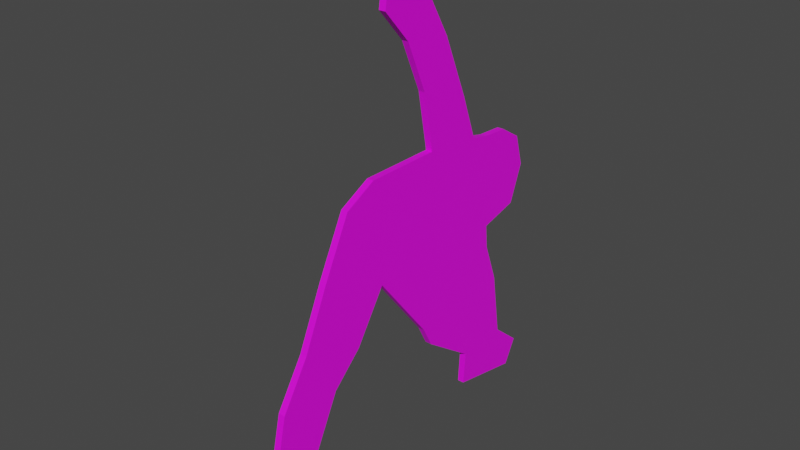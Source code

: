 # Source: Models.blend  (saved by Blender 2.93.21; exported with 4.5.12 LTS)
import bpy
from mathutils import Matrix  # noqa: F401  (used for matrix-valued properties, if any)

bpy.ops.wm.read_factory_settings(use_empty=True)
scene = bpy.context.scene
scene.name = 'Scene'

# ---- collections
col_collection = bpy.data.collections.new('Collection'); scene.collection.children.link(col_collection)

# ---- images (referenced by path relative to the original .blend; pixels are not part of the script)
import os
ASSET_DIR = os.environ.get("B2B_ASSET_DIR", "")  # directory of the original .blend (textures are referenced by path, not embedded)
HERE = os.path.dirname(os.path.abspath(__file__))  # packed textures are extracted next to this script under _unpacked/

def load_image(name, relpath, width, height, colorspace="sRGB"):
    """Load a texture the original file referenced (path relative to the .blend, or extracted next to this script)."""
    p = next((c for c in (os.path.join(HERE, relpath), os.path.join(ASSET_DIR, relpath)) if relpath and os.path.exists(c)), "")
    if p:
        img = bpy.data.images.load(p, check_existing=True)
        img.name = name
    else:  # same state as the original file: an image datablock whose file is absent (Cycles renders it pink)
        img = bpy.data.images.new(name, width, height)
        img.source = "FILE"
        img.filepath = "//" + (relpath or name)
    img.colorspace_settings.name = colorspace
    return img
img_tourist1_png = load_image('tourist1.png', 'tourist1.png', 1024, 1024, 'sRGB')
img_tourist1_png_001 = load_image('tourist1.png.001', 'tourist1.png', 1024, 1024, 'Non-Color')

# ---- materials (node trees are filled in below, after node groups)
mat_tourist1 = bpy.data.materials.new('tourist1')
mat_tourist1.surface_render_method = 'BLENDED'
mat_tourist1.blend_method = 'BLEND'
mat_tourist1.use_transparent_shadow = False
mat_tourist1.roughness = 0.5
mat_material_001 = bpy.data.materials.new('Material.001')
mat_material_001.use_transparent_shadow = False

# ---- material node trees
mat_tourist1.use_nodes = True; mat_tourist1.node_tree.nodes.clear()
_N = mat_tourist1.node_tree.nodes; _L = mat_tourist1.node_tree.links
n0 = _N.new('ShaderNodeBsdfPrincipled'); n0.name = 'Principled BSDF'; n0.location = (10, 300)
n0.distribution = 'GGX'
n0.subsurface_method = 'BURLEY'
n0.inputs[3].default_value = 1.45
n0.inputs[27].default_value = (0.0, 0.0, 0.0, 1.0)
n0.inputs[28].default_value = 1.0
n1 = _N.new('ShaderNodeOutputMaterial'); n1.name = 'Material Output'; n1.location = (300, 300)
n2 = _N.new('ShaderNodeNormalMap'); n2.name = 'Normal Map'; n2.location = (-300, -300)
n2.label = 'Normal/Map'
n2.inputs[0].default_value = 0.0
n3 = _N.new('ShaderNodeTexImage'); n3.name = 'Image Texture'; n3.location = (-300, 600)
n3.image = img_tourist1_png
n3.extension = 'EXTEND'
n4 = _N.new('ShaderNodeTexCoord'); n4.name = 'Texture Coordinate'; n4.location = (-1500, 300)
n4.label = 'Texture Coords'
n5 = _N.new('ShaderNodeMapping'); n5.name = 'Mapping'; n5.location = (-600, 600)
n5.vector_type = 'TEXTURE'
n6 = _N.new('ShaderNodeTexImage'); n6.name = 'Image Texture.001'; n6.location = (-300, 0)
n6.image = img_tourist1_png_001
n7 = _N.new('ShaderNodeMapping'); n7.name = 'Mapping.001'; n7.location = (-600, 0)
n7.vector_type = 'TEXTURE'
_L.new(n0.outputs[0], n1.inputs[0])
_L.new(n2.outputs[0], n0.inputs[5])
_L.new(n3.outputs[0], n0.inputs[0])
_L.new(n5.outputs[0], n3.inputs[0])
_L.new(n4.outputs[2], n5.inputs[0])
_L.new(n6.outputs[1], n0.inputs[4])
_L.new(n7.outputs[0], n6.inputs[0])
_L.new(n4.outputs[2], n7.inputs[0])
n1.is_active_output = True
mat_material_001.use_nodes = True; mat_material_001.node_tree.nodes.clear()
_N = mat_material_001.node_tree.nodes; _L = mat_material_001.node_tree.links
n0 = _N.new('ShaderNodeBsdfPrincipled'); n0.name = 'Principled BSDF'; n0.location = (10, 300)
n0.distribution = 'GGX'
n0.subsurface_method = 'BURLEY'
n0.inputs[3].default_value = 1.45
n0.inputs[27].default_value = (0.0, 0.0, 0.0, 1.0)
n0.inputs[28].default_value = 1.0
n1 = _N.new('ShaderNodeOutputMaterial'); n1.name = 'Material Output'; n1.location = (300, 300)
_L.new(n0.outputs[0], n1.inputs[0])
n1.is_active_output = True

# ---- world
world_world = bpy.data.worlds.new('World'); scene.world = world_world
world_world.use_nodes = True; world_world.node_tree.nodes.clear()
_N = world_world.node_tree.nodes; _L = world_world.node_tree.links
n0 = _N.new('ShaderNodeOutputWorld'); n0.name = 'World Output'; n0.location = (300, 300)
n1 = _N.new('ShaderNodeBackground'); n1.name = 'Background'; n1.location = (10, 300)
n1.inputs[0].default_value = (0.05088, 0.05088, 0.05088, 1.0)
_L.new(n1.outputs[0], n0.inputs[0])
n0.is_active_output = True
world_world.color = (0.05088, 0.05088, 0.05088)
world_world.use_sun_shadow = False
world_world.sun_shadow_jitter_overblur = 0.0

# ---- meshes
me_tourist1 = bpy.data.meshes.new('tourist1')
me_tourist1.from_pydata([(-0.06326, 1.002, -2.196e-08), (-0.4193, 0.002345, -2.196e-08), (-0.2459, 0.002345, -2.196e-08), (0.3408, 0.002345, -2.196e-08), (0.05564, 0.6251, -2.196e-08), (0.03202, 0.7488, -2.196e-08), (-0.01555, 0.8556, -2.196e-08), (-0.076, 0.9223, -2.196e-08), (0.007738, 0.9855, -2.196e-08), (0.09369, 0.8404, -2.196e-08), (0.1515, 0.7069, -2.196e-08), (0.1873, 0.6106, -2.196e-08), (0.2303, 0.6011, -2.196e-08), (0.2887, 0.5977, -2.196e-08), (0.3393, 0.5666, -2.196e-08), (0.3594, 0.4976, -2.196e-08), (0.3285, 0.4177, -2.196e-08), (0.2415, 0.3959, -2.196e-08), (0.2463, 0.3445, -2.196e-08), (0.279, 0.2564, -2.196e-08), (0.3013, 0.1132, -2.196e-08), (0.3694, 0.056, -2.196e-08), (0.1783, 0.0368, -2.196e-08), (0.1828, 0.1086, -2.196e-08), (0.06158, 0.195, -2.196e-08), (0.0378, 0.2407, -2.196e-08), (-0.09008, 0.4022, -2.196e-08), (-0.1584, 0.2967, -2.196e-08), (-0.2236, 0.2357, -2.196e-08), (-0.2881, 0.1056, -2.196e-08), (-0.2292, 0.03549, -2.196e-08), (-0.4278, 0.07265, -2.196e-08), (-0.3809, 0.1462, -2.196e-08), (-0.3563, 0.2533, -2.196e-08), (-0.2965, 0.3477, -2.196e-08), (-0.2415, 0.4684, -2.196e-08), (-0.1806, 0.5894, -2.196e-08), (-0.1115, 0.625, -2.196e-08), (0.1515, 0.7069, 0.01436), (0.05564, 0.6251, 0.01436), (-0.01555, 0.8556, 0.01436), (0.007738, 0.9855, 0.01436), (0.09369, 0.8404, 0.01436), (0.03202, 0.7488, 0.01436), (0.1873, 0.6106, 0.01436), (-0.076, 0.9223, 0.01436), (-0.4193, 0.002345, 0.01436), (-0.2459, 0.002345, 0.01436), (-0.06326, 1.002, 0.01436), (0.2303, 0.6011, 0.01436), (0.2887, 0.5977, 0.01436), (0.3393, 0.5666, 0.01436), (0.3594, 0.4976, 0.01436), (0.3285, 0.4177, 0.01436), (0.2415, 0.3959, 0.01436), (0.2463, 0.3445, 0.01436), (0.279, 0.2564, 0.01436), (0.3013, 0.1132, 0.01436), (0.3694, 0.056, 0.01436), (0.3408, 0.002345, 0.01436), (0.1783, 0.0368, 0.01436), (0.1828, 0.1086, 0.01436), (0.06158, 0.195, 0.01436), (0.0378, 0.2407, 0.01436), (-0.09008, 0.4022, 0.01436), (-0.1584, 0.2967, 0.01436), (-0.2236, 0.2357, 0.01436), (-0.2881, 0.1056, 0.01436), (-0.2292, 0.03549, 0.01436), (-0.4278, 0.07265, 0.01436), (-0.3809, 0.1462, 0.01436), (-0.3563, 0.2533, 0.01436), (-0.2965, 0.3477, 0.01436), (-0.2415, 0.4684, 0.01436), (-0.1806, 0.5894, 0.01436), (-0.1115, 0.625, 0.01436)], [], [(10, 5, 9), (9, 6, 8), (3, 20, 21), (8, 6, 7), (8, 7, 0), (5, 6, 9), (11, 4, 10), (4, 5, 10), (4, 26, 37), (37, 26, 36), (36, 26, 35), (34, 28, 33), (33, 29, 32), (28, 29, 33), (35, 27, 34), (26, 27, 35), (12, 17, 11), (11, 17, 4), (14, 15, 13), (13, 17, 12), (15, 17, 13), (16, 17, 15), (32, 29, 31), (31, 29, 1), (1, 29, 2), (2, 29, 30), (34, 27, 28), (20, 23, 19), (19, 24, 18), (23, 24, 19), (18, 25, 17), (17, 26, 4), (25, 18, 24), (26, 17, 25), (23, 20, 22), (22, 20, 3), (38, 42, 43), (42, 41, 40), (59, 58, 57), (41, 45, 40), (41, 48, 45), (43, 42, 40), (44, 38, 39), (39, 38, 43), (39, 75, 64), (75, 74, 64), (74, 73, 64), (72, 71, 66), (71, 70, 67), (66, 71, 67), (73, 72, 65), (64, 73, 65), (49, 44, 54), (44, 39, 54), (51, 50, 52), (50, 49, 54), (52, 50, 54), (53, 52, 54), (70, 69, 67), (69, 46, 67), (46, 47, 67), (47, 68, 67), (72, 66, 65), (57, 56, 61), (56, 55, 62), (61, 56, 62), (55, 54, 63), (54, 39, 64), (63, 62, 55), (64, 63, 54), (61, 60, 57), (60, 59, 57), (9, 8, 41, 42), (34, 33, 71, 72), (22, 3, 59, 60), (10, 9, 42, 38), (35, 34, 72, 73), (23, 22, 60, 61), (11, 10, 38, 44), (36, 35, 73, 74), (24, 23, 61, 62), (12, 11, 44, 49), (37, 36, 74, 75), (25, 24, 62, 63), (13, 12, 49, 50), (4, 37, 75, 39), (26, 25, 63, 64), (14, 13, 50, 51), (27, 26, 64, 65), (15, 14, 51, 52), (1, 2, 47, 46), (28, 27, 65, 66), (16, 15, 52, 53), (29, 28, 66, 67), (17, 16, 53, 54), (5, 4, 39, 43), (30, 29, 67, 68), (18, 17, 54, 55), (6, 5, 43, 40), (2, 30, 68, 47), (19, 18, 55, 56), (7, 6, 40, 45), (31, 1, 46, 69), (20, 19, 56, 57), (0, 7, 45, 48), (32, 31, 69, 70), (21, 20, 57, 58), (8, 0, 48, 41), (33, 32, 70, 71), (3, 21, 58, 59)])
me_tourist1.polygons.foreach_set('use_smooth', [True] * 110)
me_tourist1.polygons.foreach_set('material_index', [1, 1, 1, 1, 1, 1, 1, 1, 1, 1, 1, 1, 1, 1, 1, 1, 1, 1, 1, 1, 1, 1, 1, 1, 1, 1, 1, 1, 1, 1, 1, 1, 1, 1, 1, 1, 0, 0, 0, 0, 0, 0, 0, 0, 0, 0, 0, 0, 0, 0, 0, 0, 0, 0, 0, 0, 0, 0, 0, 0, 0, 0, 0, 0, 0, 0, 0, 0, 0, 0, 0, 0, 0, 0, 0, 0, 0, 0, 0, 0, 0, 0, 0, 0, 0, 0, 0, 0, 0, 0, 0, 0, 0, 0, 0, 0, 0, 0, 0, 0, 0, 0, 0, 0, 0, 0, 0, 0, 0, 0])
_k = set([(0, 7), (0, 8), (0, 48), (1, 2), (1, 31), (1, 46), (2, 30), (2, 47), (3, 21), (3, 22), (3, 59), (4, 5), (4, 37), (4, 39), (5, 6), (5, 43), (6, 7), (6, 40), (7, 45), (8, 9), (8, 41), (9, 10), (9, 42), (10, 11), (10, 38), (11, 12), (11, 44), (12, 13), (12, 49), (13, 14), (13, 50), (14, 15), (14, 51), (15, 16), (15, 52), (16, 17), (16, 53), (17, 18), (17, 54), (18, 19), (18, 55), (19, 20), (19, 56), (20, 21), (20, 57), (21, 58), (22, 23), (22, 60), (23, 24), (23, 61), (24, 25), (24, 62), (25, 26), (25, 63), (26, 27), (26, 64), (27, 28), (27, 65), (28, 29), (28, 66), (29, 30), (29, 67), (30, 68), (31, 32), (31, 69), (32, 33), (32, 70), (33, 34), (33, 71), (34, 35), (34, 72), (35, 36), (35, 73), (36, 37), (36, 74), (37, 75), (38, 42), (38, 44), (39, 43), (39, 75), (40, 43), (40, 45), (41, 42), (41, 48), (44, 49), (45, 48), (46, 47), (46, 69), (47, 68), (49, 50), (50, 51), (51, 52), (52, 53), (53, 54), (54, 55), (55, 56), (56, 57), (57, 58), (58, 59), (59, 60), (60, 61), (61, 62), (62, 63), (63, 64), (64, 65), (65, 66), (66, 67), (67, 68), (69, 70), (70, 71), (71, 72), (72, 73), (73, 74), (74, 75)])
me_tourist1.attributes.new('sharp_edge', 'BOOLEAN', 'EDGE').data.foreach_set('value', [ (min(e.vertices), max(e.vertices)) in _k for e in me_tourist1.edges])
_uv = me_tourist1.uv_layers.new(name='UVMap')
_uv.uv.foreach_set('vector', [0.6515, 0.7046, 0.532, 0.7464, 0.5937, 0.838, 0.5937, 0.838, 0.4845, 0.8533, 0.5077, 0.9831, 0.8408, 0.0, 0.8013, 0.1109, 0.8694, 0.05365, 0.5077, 0.9831, 0.4845, 0.8533, 0.424, 0.9199, 0.5077, 0.9831, 0.424, 0.9199, 0.4367, 1.0, 0.532, 0.7464, 0.4845, 0.8533, 0.5937, 0.838, 0.6873, 0.6082, 0.5556, 0.6228, 0.6515, 0.7046, 0.5556, 0.6228, 0.532, 0.7464, 0.6515, 0.7046, 0.5556, 0.6228, 0.4099, 0.3999, 0.3885, 0.6227, 0.3885, 0.6227, 0.4099, 0.3999, 0.3194, 0.587, 0.3194, 0.587, 0.4099, 0.3999, 0.2585, 0.466, 0.2035, 0.3453, 0.2764, 0.2334, 0.1437, 0.251, 0.1437, 0.251, 0.2119, 0.1033, 0.1191, 0.1438, 0.2764, 0.2334, 0.2119, 0.1033, 0.1437, 0.251, 0.2585, 0.466, 0.3416, 0.2943, 0.2035, 0.3453, 0.4099, 0.3999, 0.3416, 0.2943, 0.2585, 0.466, 0.7303, 0.5987, 0.7415, 0.3936, 0.6873, 0.6082, 0.6873, 0.6082, 0.7415, 0.3936, 0.5556, 0.6228, 0.8393, 0.5642, 0.8594, 0.4953, 0.7887, 0.5954, 0.7887, 0.5954, 0.7415, 0.3936, 0.7303, 0.5987, 0.8594, 0.4953, 0.7415, 0.3936, 0.7887, 0.5954, 0.8285, 0.4153, 0.7415, 0.3936, 0.8594, 0.4953, 0.1191, 0.1438, 0.2119, 0.1033, 0.07218, 0.07031, 0.07218, 0.07031, 0.2119, 0.1033, 0.08074, 0.0, 0.08074, 0.0, 0.2119, 0.1033, 0.2541, 0.0, 0.2541, 0.0, 0.2119, 0.1033, 0.2708, 0.03314, 0.2035, 0.3453, 0.3416, 0.2943, 0.2764, 0.2334, 0.8013, 0.1109, 0.6828, 0.1063, 0.779, 0.254, 0.779, 0.254, 0.5616, 0.1927, 0.7463, 0.3422, 0.6828, 0.1063, 0.5616, 0.1927, 0.779, 0.254, 0.7463, 0.3422, 0.5378, 0.2384, 0.7415, 0.3936, 0.7415, 0.3936, 0.4099, 0.3999, 0.5556, 0.6228, 0.5378, 0.2384, 0.7463, 0.3422, 0.5616, 0.1927, 0.4099, 0.3999, 0.7415, 0.3936, 0.5378, 0.2384, 0.6828, 0.1063, 0.8013, 0.1109, 0.6783, 0.03446, 0.6783, 0.03446, 0.8013, 0.1109, 0.8408, 0.0, 0.6515, 0.7046, 0.5937, 0.838, 0.532, 0.7464, 0.5937, 0.838, 0.5077, 0.9831, 0.4845, 0.8533, 0.8408, 0.0, 0.8694, 0.05365, 0.8013, 0.1109, 0.5077, 0.9831, 0.424, 0.9199, 0.4845, 0.8533, 0.5077, 0.9831, 0.4367, 1.0, 0.424, 0.9199, 0.532, 0.7464, 0.5937, 0.838, 0.4845, 0.8533, 0.6873, 0.6082, 0.6515, 0.7046, 0.5556, 0.6228, 0.5556, 0.6228, 0.6515, 0.7046, 0.532, 0.7464, 0.5556, 0.6228, 0.3885, 0.6227, 0.4099, 0.3999, 0.3885, 0.6227, 0.3194, 0.587, 0.4099, 0.3999, 0.3194, 0.587, 0.2585, 0.466, 0.4099, 0.3999, 0.2035, 0.3453, 0.1437, 0.251, 0.2764, 0.2334, 0.1437, 0.251, 0.1191, 0.1438, 0.2119, 0.1033, 0.2764, 0.2334, 0.1437, 0.251, 0.2119, 0.1033, 0.2585, 0.466, 0.2035, 0.3453, 0.3416, 0.2943, 0.4099, 0.3999, 0.2585, 0.466, 0.3416, 0.2943, 0.7303, 0.5987, 0.6873, 0.6082, 0.7415, 0.3936, 0.6873, 0.6082, 0.5556, 0.6228, 0.7415, 0.3936, 0.8393, 0.5642, 0.7887, 0.5954, 0.8594, 0.4953, 0.7887, 0.5954, 0.7303, 0.5987, 0.7415, 0.3936, 0.8594, 0.4953, 0.7887, 0.5954, 0.7415, 0.3936, 0.8285, 0.4153, 0.8594, 0.4953, 0.7415, 0.3936, 0.1191, 0.1438, 0.07218, 0.07031, 0.2119, 0.1033, 0.07218, 0.07031, 0.08074, 0.0, 0.2119, 0.1033, 0.08074, 0.0, 0.2541, 0.0, 0.2119, 0.1033, 0.2541, 0.0, 0.2708, 0.03314, 0.2119, 0.1033, 0.2035, 0.3453, 0.2764, 0.2334, 0.3416, 0.2943, 0.8013, 0.1109, 0.779, 0.254, 0.6828, 0.1063, 0.779, 0.254, 0.7463, 0.3422, 0.5616, 0.1927, 0.6828, 0.1063, 0.779, 0.254, 0.5616, 0.1927, 0.7463, 0.3422, 0.7415, 0.3936, 0.5378, 0.2384, 0.7415, 0.3936, 0.5556, 0.6228, 0.4099, 0.3999, 0.5378, 0.2384, 0.5616, 0.1927, 0.7463, 0.3422, 0.4099, 0.3999, 0.5378, 0.2384, 0.7415, 0.3936, 0.6828, 0.1063, 0.6783, 0.03446, 0.8013, 0.1109, 0.6783, 0.03446, 0.8408, 0.0, 0.8013, 0.1109, 0.838, 0.9848, 0.9831, 0.9848, 0.9831, 0.9992, 0.838, 0.9992, 0.3453, 0.9848, 0.251, 0.9848, 0.251, 0.9992, 0.3453, 0.9992, 0.7075, 0.9848, 0.87, 0.9848, 0.87, 0.9992, 0.7075, 0.9992, 0.7046, 0.9848, 0.838, 0.9848, 0.838, 0.9992, 0.7046, 0.9992, 0.466, 0.9848, 0.3453, 0.9848, 0.3453, 0.9992, 0.466, 0.9992, 0.1063, 0.9848, 0.03446, 0.9848, 0.03446, 0.9992, 0.1063, 0.9992, 0.6082, 0.9848, 0.7046, 0.9848, 0.7046, 0.9992, 0.6082, 0.9992, 0.587, 0.9848, 0.466, 0.9848, 0.466, 0.9992, 0.587, 0.9992, 0.5908, 0.9848, 0.712, 0.9848, 0.712, 0.9992, 0.5908, 0.9992, 0.7595, 0.9848, 0.7165, 0.9848, 0.7165, 0.9992, 0.7595, 0.9992, 0.4177, 0.9848, 0.3486, 0.9848, 0.3486, 0.9992, 0.4177, 0.9992, 0.2384, 0.9848, 0.1927, 0.9848, 0.1927, 0.9992, 0.2384, 0.9992, 0.8179, 0.9848, 0.7595, 0.9848, 0.7595, 0.9992, 0.8179, 0.9992, 0.5849, 0.9848, 0.4177, 0.9848, 0.4177, 0.9992, 0.5849, 0.9992, 0.3999, 0.9848, 0.2384, 0.9848, 0.2384, 0.9992, 0.3999, 0.9992, 0.8685, 0.9848, 0.8179, 0.9848, 0.8179, 0.9992, 0.8685, 0.9992, 0.2943, 0.9848, 0.3999, 0.9848, 0.3999, 0.9992, 0.2943, 0.9992, 0.4953, 0.9848, 0.5642, 0.9848, 0.5642, 0.9992, 0.4953, 0.9992, 0.11, 0.9848, 0.2833, 0.9848, 0.2833, 0.9992, 0.11, 0.9992, 0.3056, 0.9848, 0.3708, 0.9848, 0.3708, 0.9992, 0.3056, 0.9992, 0.4153, 0.9848, 0.4953, 0.9848, 0.4953, 0.9992, 0.4153, 0.9992, 0.1033, 0.9848, 0.2334, 0.9848, 0.2334, 0.9992, 0.1033, 0.9992, 0.7707, 0.9848, 0.8577, 0.9848, 0.8577, 0.9992, 0.7707, 0.9992, 0.7464, 0.9848, 0.6228, 0.9848, 0.6228, 0.9992, 0.7464, 0.9992, 0.03314, 0.9848, 0.1033, 0.9848, 0.1033, 0.9992, 0.03314, 0.9992, 0.3422, 0.9848, 0.3936, 0.9848, 0.3936, 0.9992, 0.3422, 0.9992, 0.8533, 0.9848, 0.7464, 0.9848, 0.7464, 0.9992, 0.8533, 0.9992, -5.96e-08, 0.9848, 0.03314, 0.9848, 0.03314, 0.9992, -5.96e-08, 0.9992, 0.254, 0.9848, 0.3422, 0.9848, 0.3422, 0.9992, 0.254, 0.9992, 0.9199, 0.9848, 0.8533, 0.9848, 0.8533, 0.9992, 0.9199, 0.9992, 0.07031, 0.9848, -5.96e-08, 0.9848, -5.96e-08, 0.9992, 0.07031, 0.9992, 0.1109, 0.9848, 0.254, 0.9848, 0.254, 0.9992, 0.1109, 0.9992, 1.0, 0.9848, 0.9199, 0.9848, 0.9199, 0.9992, 1.0, 0.9992, 0.1438, 0.9848, 0.07031, 0.9848, 0.07031, 0.9992, 0.1438, 0.9992, 0.8986, 0.9848, 0.8305, 0.9848, 0.8305, 0.9992, 0.8986, 0.9992, 0.537, 0.9848, 0.466, 0.9848, 0.466, 0.9992, 0.537, 0.9992, 0.251, 0.9848, 0.1438, 0.9848, 0.1438, 0.9992, 0.251, 0.9992, -5.96e-08, 0.9848, 0.05365, 0.9848, 0.05365, 0.9992, -5.96e-08, 0.9992])
me_tourist1.materials.append(mat_tourist1)
me_tourist1.materials.append(mat_material_001)
me_tourist1.use_remesh_fix_poles = True
me_tourist1.use_remesh_preserve_attributes = False
me_tourist1.update()
me_tourist1.normals_split_custom_set([tuple(v) for v in zip(*[iter([2.721e-15, 0.0, -1.0, 2.496e-15, 0.0, -1.0, 0.0, 0.0, -1.0, 0.0, 0.0, -1.0, -6.238e-15, 0.0, -1.0, -7.542e-15, 0.0, -1.0, 0.0, 0.0, -1.0, 0.0, 0.0, -1.0, 0.0, 0.0, -1.0, -7.542e-15, 0.0, -1.0, -6.238e-15, 0.0, -1.0, -1.556e-14, 0.0, -1.0, -7.542e-15, 0.0, -1.0, -1.556e-14, 0.0, -1.0, 0.0, 0.0, -1.0, 2.496e-15, 0.0, -1.0, -6.238e-15, 0.0, -1.0, 0.0, 0.0, -1.0, -2.721e-14, 0.0, -1.0, 6.555e-15, 0.0, -1.0, 2.721e-15, 0.0, -1.0, 6.555e-15, 0.0, -1.0, 2.496e-15, 0.0, -1.0, 2.721e-15, 0.0, -1.0, 6.555e-15, 0.0, -1.0, 1.798e-15, 0.0, -1.0, 1.32e-14, 0.0, -1.0, 1.32e-14, 0.0, -1.0, 1.798e-15, 0.0, -1.0, -3.623e-15, 0.0, -1.0, -3.623e-15, 0.0, -1.0, 1.798e-15, 0.0, -1.0, -4.852e-15, 0.0, -1.0, -8.415e-16, 0.0, -1.0, -5.529e-15, 0.0, -1.0, 1.048e-14, 0.0, -1.0, 1.048e-14, 0.0, -1.0, 7.052e-15, 0.0, -1.0, 2.168e-14, 0.0, -1.0, -5.529e-15, 0.0, -1.0, 7.052e-15, 0.0, -1.0, 1.048e-14, 0.0, -1.0, -4.852e-15, 0.0, -1.0, -7.214e-15, 0.0, -1.0, -8.415e-16, 0.0, -1.0, 1.798e-15, 0.0, -1.0, -7.214e-15, 0.0, -1.0, -4.852e-15, 0.0, -1.0, -5.682e-14, 0.0, -1.0, -6.643e-15, 0.0, -1.0, -2.721e-14, 0.0, -1.0, -2.721e-14, 0.0, -1.0, -6.643e-15, 0.0, -1.0, 6.555e-15, 0.0, -1.0, 0.0, 0.0, -1.0, 3.134e-14, 0.0, -1.0, 1.492e-14, 0.0, -1.0, 1.492e-14, 0.0, -1.0, -6.643e-15, 0.0, -1.0, -5.682e-14, 0.0, -1.0, 3.134e-14, 0.0, -1.0, -6.643e-15, 0.0, -1.0, 1.492e-14, 0.0, -1.0, 0.0, 0.0, -1.0, -6.643e-15, 0.0, -1.0, 3.134e-14, 0.0, -1.0, 2.168e-14, 0.0, -1.0, 7.052e-15, 0.0, -1.0, 4.001e-15, 0.0, -1.0, 4.001e-15, 0.0, -1.0, 7.052e-15, 0.0, -1.0, 0.0, 0.0, -1.0, 0.0, 0.0, -1.0, 7.052e-15, 0.0, -1.0, 0.0, 0.0, -1.0, 0.0, 0.0, -1.0, 7.052e-15, 0.0, -1.0, 0.0, 0.0, -1.0, -8.415e-16, 0.0, -1.0, -7.214e-15, 0.0, -1.0, -5.529e-15, 0.0, -1.0, 0.0, 0.0, -1.0, 3.114e-15, 0.0, -1.0, 2.069e-15, 0.0, -1.0, 2.069e-15, 0.0, -1.0, 2.836e-15, 0.0, -1.0, -2.258e-14, 0.0, -1.0, 3.114e-15, 0.0, -1.0, 2.836e-15, 0.0, -1.0, 2.069e-15, 0.0, -1.0, -2.258e-14, 0.0, -1.0, -2.248e-15, 0.0, -1.0, -6.643e-15, 0.0, -1.0, -6.643e-15, 0.0, -1.0, 1.798e-15, 0.0, -1.0, 6.555e-15, 0.0, -1.0, -2.248e-15, 0.0, -1.0, -2.258e-14, 0.0, -1.0, 2.836e-15, 0.0, -1.0, 1.798e-15, 0.0, -1.0, -6.643e-15, 0.0, -1.0, -2.248e-15, 0.0, -1.0, 3.114e-15, 0.0, -1.0, 0.0, 0.0, -1.0, 0.0, 0.0, -1.0, 0.0, 0.0, -1.0, 0.0, 0.0, -1.0, 0.0, 0.0, -1.0, -4.712e-09, 0.0, 1.0, 1.577e-10, 0.0, 1.0, 6.605e-09, 0.0, 1.0, 1.577e-10, 0.0, 1.0, -4.876e-09, 0.0, 1.0, -3.197e-09, 0.0, 1.0, -7.695e-09, 0.0, 1.0, 0.0, 0.0, 1.0, -4.914e-09, 0.0, 1.0, -4.876e-09, 0.0, 1.0, 0.0, 0.0, 1.0, -3.197e-09, 0.0, 1.0, -4.876e-09, 0.0, 1.0, 0.0, 0.0, 1.0, 0.0, 0.0, 1.0, 6.605e-09, 0.0, 1.0, 1.577e-10, 0.0, 1.0, -3.197e-09, 0.0, 1.0, 9.155e-09, 0.0, 1.0, -4.712e-09, 0.0, 1.0, 1.154e-09, 0.0, 1.0, 1.154e-09, 0.0, 1.0, -4.712e-09, 0.0, 1.0, 6.605e-09, 0.0, 1.0, 1.154e-09, 0.0, 1.0, 6.92e-09, 0.0, 1.0, -4.671e-09, 0.0, 1.0, 6.92e-09, 0.0, 1.0, 0.0, 0.0, 1.0, -4.671e-09, 0.0, 1.0, 0.0, 0.0, 1.0, -3.491e-09, 0.0, 1.0, -4.671e-09, 0.0, 1.0, -1.31e-09, 0.0, 1.0, -4.463e-09, 0.0, 1.0, -2.691e-10, 0.0, 1.0, -4.463e-09, 0.0, 1.0, 8.679e-09, 0.0, 1.0, 2.798e-09, 0.0, 1.0, -2.691e-10, 0.0, 1.0, -4.463e-09, 0.0, 1.0, 2.798e-09, 0.0, 1.0, -3.491e-09, 0.0, 1.0, -1.31e-09, 0.0, 1.0, -2.675e-09, 0.0, 1.0, -4.671e-09, 0.0, 1.0, -3.491e-09, 0.0, 1.0, -2.675e-09, 0.0, 1.0, 2.979e-08, 0.0, 1.0, 9.155e-09, 0.0, 1.0, 2.259e-09, 0.0, 1.0, 9.155e-09, 0.0, 1.0, 1.154e-09, 0.0, 1.0, 2.259e-09, 0.0, 1.0, 0.0, 0.0, 1.0, 0.0, 0.0, 1.0, 0.0, 0.0, 1.0, 0.0, 0.0, 1.0, 2.979e-08, 0.0, 1.0, 2.259e-09, 0.0, 1.0, 0.0, 0.0, 1.0, 0.0, 0.0, 1.0, 2.259e-09, 0.0, 1.0, 0.0, 0.0, 1.0, 0.0, 0.0, 1.0, 2.259e-09, 0.0, 1.0, 8.679e-09, 0.0, 1.0, 2.098e-09, 0.0, 1.0, 2.798e-09, 0.0, 1.0, 2.098e-09, 0.0, 1.0, 0.0, 0.0, 1.0, 2.798e-09, 0.0, 1.0, 0.0, 0.0, 1.0, 0.0, 0.0, 1.0, 2.798e-09, 0.0, 1.0, 0.0, 0.0, 1.0, 0.0, 0.0, 1.0, 2.798e-09, 0.0, 1.0, -1.31e-09, 0.0, 1.0, -2.691e-10, 0.0, 1.0, -2.675e-09, 0.0, 1.0, -4.914e-09, 0.0, 1.0, 0.0, 0.0, 1.0, 0.0, 0.0, 1.0, 0.0, 0.0, 1.0, 0.0, 0.0, 1.0, 0.0, 0.0, 1.0, 0.0, 0.0, 1.0, 0.0, 0.0, 1.0, 0.0, 0.0, 1.0, 0.0, 0.0, 1.0, 2.259e-09, 0.0, 1.0, 0.0, 0.0, 1.0, 2.259e-09, 0.0, 1.0, 1.154e-09, 0.0, 1.0, -4.671e-09, 0.0, 1.0, 0.0, 0.0, 1.0, 0.0, 0.0, 1.0, 0.0, 0.0, 1.0, -4.671e-09, 0.0, 1.0, 0.0, 0.0, 1.0, 2.259e-09, 0.0, 1.0, 0.0, 0.0, 1.0, -6.224e-09, 0.0, 1.0, -4.914e-09, 0.0, 1.0, -6.224e-09, 0.0, 1.0, -7.695e-09, 0.0, 1.0, -4.914e-09, 0.0, 1.0, 0.8604, 0.5096, 0.0, 0.8604, 0.5096, 0.0, 0.8604, 0.5096, 0.0, 0.8604, 0.5096, 0.0, -0.8446, 0.5353, 0.0, -0.8446, 0.5353, 0.0, -0.8446, 0.5353, 0.0, -0.8446, 0.5353, 0.0, -0.2074, -0.9783, 0.0, -0.2074, -0.9783, 0.0, -0.2074, -0.9783, 0.0, -0.2074, -0.9783, 0.0, 0.9176, 0.3974, 0.0, 0.9176, 0.3974, 0.0, 0.9176, 0.3974, 0.0, 0.9176, 0.3974, 0.0, -0.91, 0.4145, 0.0, -0.91, 0.4145, 0.0, -0.91, 0.4145, 0.0, -0.91, 0.4145, 0.0, -0.998, 0.0628, 0.0, -0.998, 0.0628, 0.0, -0.998, 0.0628, 0.0, -0.998, 0.0628, 0.0, 0.9374, 0.3483, 0.0, 0.9374, 0.3483, 0.0, 0.9374, 0.3483, 0.0, 0.9374, 0.3483, 0.0, -0.8931, 0.4498, 0.0, -0.8931, 0.4498, 0.0, -0.8931, 0.4498, 0.0, -0.8931, 0.4498, 0.0, -0.5806, -0.8142, 0.0, -0.5806, -0.8142, 0.0, -0.5806, -0.8142, 0.0, -0.5806, -0.8142, 0.0, 0.2151, 0.9766, 0.0, 0.2151, 0.9766, 0.0, 0.2151, 0.9766, 0.0, 0.2151, 0.9766, 0.0, -0.4586, 0.8887, 0.0, -0.4586, 0.8887, 0.0, -0.4586, 0.8887, 0.0, -0.4586, 0.8887, 0.0, -0.8871, -0.4616, 0.0, -0.8871, -0.4616, 0.0, -0.8871, -0.4616, 0.0, -0.8871, -0.4616, 0.0, 0.0579, 0.9983, 0.0, 0.0579, 0.9983, 0.0, 0.0579, 0.9983, 0.0, 0.0579, 0.9983, 0.0, -0.0005495, 1.0, 0.0, -0.0005495, 1.0, 0.0, -0.0005495, 1.0, 0.0, -0.0005495, 1.0, 0.0, -0.784, -0.6208, 0.0, -0.784, -0.6208, 0.0, -0.784, -0.6208, 0.0, -0.784, -0.6208, 0.0, 0.5239, 0.8518, 0.0, 0.5239, 0.8518, 0.0, 0.5239, 0.8518, 0.0, 0.5239, 0.8518, 0.0, 0.8394, -0.5435, 0.0, 0.8394, -0.5435, 0.0, 0.8394, -0.5435, 0.0, 0.8394, -0.5435, 0.0, 0.9601, 0.2797, 0.0, 0.9601, 0.2797, 0.0, 0.9601, 0.2797, 0.0, 0.9601, 0.2797, 0.0, 0.0, -1.0, 0.0, 0.0, -1.0, 0.0, 0.0, -1.0, 0.0, 0.0, -1.0, 0.0, 0.6827, -0.7307, 0.0, 0.6827, -0.7307, 0.0, 0.6827, -0.7307, 0.0, 0.6827, -0.7307, 0.0, 0.9327, -0.3607, 0.0, 0.9327, -0.3607, 0.0, 0.9327, -0.3607, 0.0, 0.9327, -0.3607, 0.0, 0.896, -0.4442, 0.0, 0.896, -0.4442, 0.0, 0.896, -0.4442, 0.0, 0.896, -0.4442, 0.0, 0.2426, -0.9701, 0.0, 0.2426, -0.9701, 0.0, 0.2426, -0.9701, 0.0, 0.2426, -0.9701, 0.0, -0.9822, -0.1877, 0.0, -0.9822, -0.1877, 0.0, -0.9822, -0.1877, 0.0, -0.9822, -0.1877, 0.0, 0.7658, 0.643, 0.0, 0.7658, 0.643, 0.0, 0.7658, 0.643, 0.0, 0.7658, 0.643, 0.0, 0.9958, 0.09188, 0.0, 0.9958, 0.09188, 0.0, 0.9958, 0.09188, 0.0, 0.9958, 0.09188, 0.0, -0.9136, -0.4067, 0.0, -0.9136, -0.4067, 0.0, -0.9136, -0.4067, 0.0, -0.9136, -0.4067, 0.0, 0.8932, -0.4496, 0.0, 0.8932, -0.4496, 0.0, 0.8932, -0.4496, 0.0, 0.8932, -0.4496, 0.0, 0.9375, 0.3479, 0.0, 0.9375, 0.3479, 0.0, 0.9375, 0.3479, 0.0, 0.9375, 0.3479, 0.0, -0.7409, -0.6717, 0.0, -0.7409, -0.6717, 0.0, -0.7409, -0.6717, 0.0, -0.7409, -0.6717, 0.0, -0.9927, -0.1208, 0.0, -0.9927, -0.1208, 0.0, -0.9927, -0.1208, 0.0, -0.9927, -0.1208, 0.0, 0.9881, 0.154, 0.0, 0.9881, 0.154, 0.0, 0.9881, 0.154, 0.0, 0.9881, 0.154, 0.0, -0.9876, 0.1571, 0.0, -0.9876, 0.1571, 0.0, -0.9876, 0.1571, 0.0, -0.9876, 0.1571, 0.0, -0.8428, 0.5382, 0.0, -0.8428, 0.5382, 0.0, -0.8428, 0.5382, 0.0, -0.8428, 0.5382, 0.0, 0.6435, 0.7654, 0.0, 0.6435, 0.7654, 0.0, 0.6435, 0.7654, 0.0, 0.6435, 0.7654, 0.0, 0.2311, 0.9729, 0.0, 0.2311, 0.9729, 0.0, 0.2311, 0.9729, 0.0, 0.2311, 0.9729, 0.0, -0.9748, 0.2233, 0.0, -0.9748, 0.2233, 0.0, -0.9748, 0.2233, 0.0, -0.9748, 0.2233, 0.0, 0.8826, -0.4701, 0.0, 0.8826, -0.4701, 0.0, 0.8826, -0.4701, 0.0, 0.8826, -0.4701, 0.0])] * 3)])

# ---- objects
ob_tourist1 = bpy.data.objects.new('tourist1', me_tourist1)

# ---- transforms, parenting, visibility, modifiers, constraints
ob_tourist1.location = (0.0, 0.0, 0.0)
ob_tourist1.rotation_euler = (1.571, -2.98e-08, 1.571)
ob_tourist1.scale = (100.0, 100.0, 100.0)
ob_tourist1.color = (0.8, 0.8, 0.8, 1.0)

# ---- collection membership
col_collection.objects.link(ob_tourist1)

# ---- scene / render settings (as saved in the file)
scene.frame_start = 1; scene.frame_end = 250; scene.frame_set(1)
scene.render.engine = 'BLENDER_EEVEE_NEXT'
scene.cycles.use_denoising = False
scene.cycles.samples = 128
scene.cycles.sampling_pattern = 'TABULATED_SOBOL'
scene.cycles.use_adaptive_sampling = False
scene.cycles.use_light_tree = False
scene.view_settings.view_transform = 'Filmic'
bpy.context.view_layer.update()

# ---- added for rendering (the .blend has no active camera and no usable light): camera, sun
cam_auto = bpy.data.cameras.new('AutoCamera')
cam_auto.lens = 50.0
cam_auto.sensor_width = 36.0
cam_auto.clip_end = 2076.74
ob_auto_camera = bpy.data.objects.new('AutoCamera', cam_auto)
scene.collection.objects.link(ob_auto_camera)
ob_auto_camera.location = (119.051, -144.921, 144.901)
ob_auto_camera.rotation_euler = (1.09748, -7.21219e-08, 0.694738)
scene.camera = ob_auto_camera
light_auto_sun = bpy.data.lights.new('AutoSun', 'SUN')
light_auto_sun.energy = 3.0
light_auto_sun.angle = 0.0523599
ob_auto_sun = bpy.data.objects.new('AutoSun', light_auto_sun)
scene.collection.objects.link(ob_auto_sun)
ob_auto_sun.rotation_euler = (0.872665, 0.174533, 0.523599)
bpy.context.view_layer.update()
